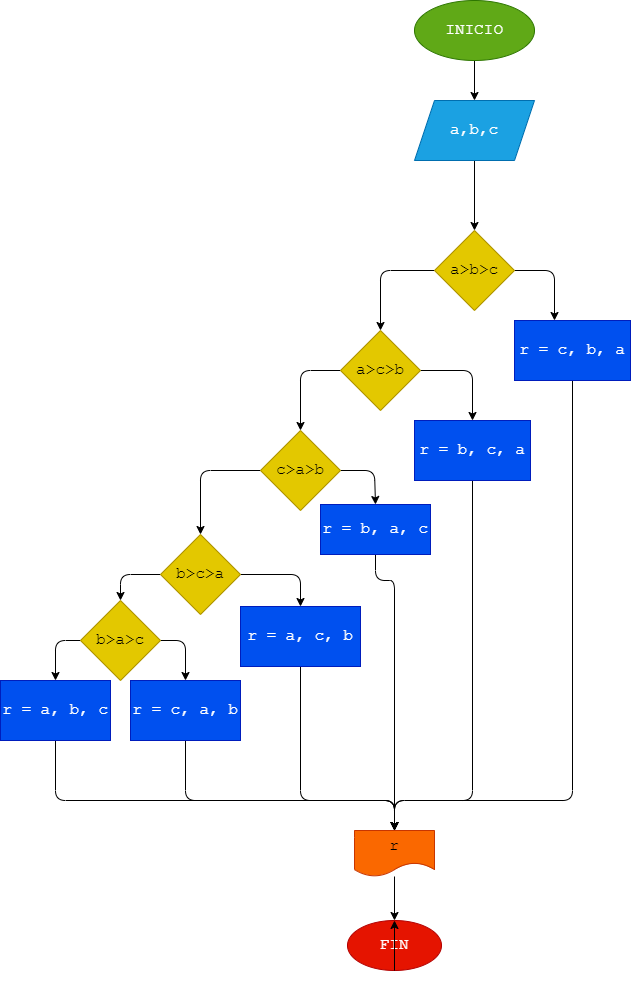

The diagram above was exported from draw.io. Its source (the exported page's mxGraphModel, read from the mxfile embedded in the PNG):
<mxGraphModel dx="1060" dy="1360" grid="1" gridSize="10" guides="1" tooltips="1" connect="1" arrows="1" fold="1" page="1" pageScale="1" pageWidth="827" pageHeight="1169" math="0" shadow="0">
  <root>
    <mxCell id="0" />
    <mxCell id="1" parent="0" />
    <mxCell id="4" value="" style="edgeStyle=none;html=1;fontFamily=Courier New;fontSize=16;" parent="1" source="2" target="3" edge="1">
      <mxGeometry relative="1" as="geometry" />
    </mxCell>
    <mxCell id="2" value="INICIO" style="ellipse;whiteSpace=wrap;html=1;fillColor=#60a917;fontColor=#ffffff;strokeColor=#2D7600;fontFamily=Courier New;fontSize=16;" parent="1" vertex="1">
      <mxGeometry x="414" y="20" width="120" height="60" as="geometry" />
    </mxCell>
    <mxCell id="6" value="" style="edgeStyle=none;html=1;fontFamily=Courier New;fontSize=16;" parent="1" source="3" target="5" edge="1">
      <mxGeometry relative="1" as="geometry" />
    </mxCell>
    <mxCell id="3" value="a,b,c" style="shape=parallelogram;perimeter=parallelogramPerimeter;whiteSpace=wrap;html=1;fixedSize=1;fillColor=#1ba1e2;fontColor=#ffffff;strokeColor=#006EAF;fontFamily=Courier New;fontSize=16;" parent="1" vertex="1">
      <mxGeometry x="414" y="120" width="120" height="60" as="geometry" />
    </mxCell>
    <mxCell id="8" value="" style="edgeStyle=none;html=1;fontFamily=Courier New;fontSize=16;" parent="1" source="5" edge="1">
      <mxGeometry relative="1" as="geometry">
        <Array as="points">
          <mxPoint x="554" y="290" />
        </Array>
        <mxPoint x="554.0000000000002" y="340.0000000000002" as="targetPoint" />
      </mxGeometry>
    </mxCell>
    <mxCell id="20" value="" style="edgeStyle=none;html=1;fontFamily=Courier New;fontSize=16;" parent="1" source="5" target="19" edge="1">
      <mxGeometry relative="1" as="geometry">
        <Array as="points">
          <mxPoint x="380" y="290" />
        </Array>
      </mxGeometry>
    </mxCell>
    <mxCell id="5" value="a&amp;gt;b&amp;gt;c" style="rhombus;whiteSpace=wrap;html=1;fillColor=#e3c800;fontColor=#000000;strokeColor=#B09500;fontFamily=Courier New;fontSize=16;" parent="1" vertex="1">
      <mxGeometry x="434" y="250" width="80" height="80" as="geometry" />
    </mxCell>
    <mxCell id="63" style="edgeStyle=none;html=1;entryX=0.5;entryY=0;entryDx=0;entryDy=0;" edge="1" parent="1" source="13" target="32">
      <mxGeometry relative="1" as="geometry">
        <mxPoint x="390" y="840" as="targetPoint" />
        <Array as="points">
          <mxPoint x="572" y="820" />
          <mxPoint x="394" y="820" />
        </Array>
      </mxGeometry>
    </mxCell>
    <mxCell id="13" value="r = c, b, a" style="whiteSpace=wrap;html=1;fillColor=#0050ef;fontColor=#ffffff;strokeColor=#001DBC;fontFamily=Courier New;fontSize=16;" parent="1" vertex="1">
      <mxGeometry x="514" y="340" width="116" height="60" as="geometry" />
    </mxCell>
    <mxCell id="62" style="edgeStyle=none;html=1;entryX=0.5;entryY=0;entryDx=0;entryDy=0;" edge="1" parent="1" source="15" target="32">
      <mxGeometry relative="1" as="geometry">
        <Array as="points">
          <mxPoint x="472" y="820" />
          <mxPoint x="394" y="820" />
        </Array>
      </mxGeometry>
    </mxCell>
    <mxCell id="15" value="r = b, c, a" style="whiteSpace=wrap;html=1;fillColor=#0050ef;fontColor=#ffffff;strokeColor=#001DBC;fontFamily=Courier New;fontSize=16;" parent="1" vertex="1">
      <mxGeometry x="414" y="440" width="116" height="60" as="geometry" />
    </mxCell>
    <mxCell id="61" style="edgeStyle=none;html=1;entryX=0.5;entryY=0;entryDx=0;entryDy=0;" edge="1" parent="1" source="17" target="32">
      <mxGeometry relative="1" as="geometry">
        <Array as="points">
          <mxPoint x="375" y="600" />
          <mxPoint x="394" y="600" />
        </Array>
      </mxGeometry>
    </mxCell>
    <mxCell id="17" value="r = b, a, c" style="whiteSpace=wrap;html=1;fillColor=#0050ef;fontColor=#ffffff;strokeColor=#001DBC;fontFamily=Courier New;fontSize=16;" parent="1" vertex="1">
      <mxGeometry x="320" y="524" width="110" height="50" as="geometry" />
    </mxCell>
    <mxCell id="23" value="" style="edgeStyle=none;html=1;fontFamily=Courier New;fontSize=16;" parent="1" source="19" target="15" edge="1">
      <mxGeometry relative="1" as="geometry">
        <Array as="points">
          <mxPoint x="472" y="390" />
        </Array>
        <mxPoint x="320" y="480" as="targetPoint" />
      </mxGeometry>
    </mxCell>
    <mxCell id="47" value="" style="edgeStyle=none;html=1;" edge="1" parent="1" source="19" target="46">
      <mxGeometry relative="1" as="geometry">
        <Array as="points">
          <mxPoint x="300" y="390" />
        </Array>
      </mxGeometry>
    </mxCell>
    <mxCell id="19" value="a&amp;gt;c&amp;gt;b" style="rhombus;whiteSpace=wrap;html=1;fillColor=#e3c800;fontColor=#000000;strokeColor=#B09500;fontFamily=Courier New;fontSize=16;" parent="1" vertex="1">
      <mxGeometry x="340" y="350" width="80" height="80" as="geometry" />
    </mxCell>
    <mxCell id="60" style="edgeStyle=none;html=1;entryX=0.5;entryY=0;entryDx=0;entryDy=0;" edge="1" parent="1" source="26" target="32">
      <mxGeometry relative="1" as="geometry">
        <Array as="points">
          <mxPoint x="300" y="820" />
          <mxPoint x="394" y="820" />
        </Array>
      </mxGeometry>
    </mxCell>
    <mxCell id="26" value="r = a, c, b" style="rounded=0;whiteSpace=wrap;html=1;fillColor=#0050ef;fontColor=#ffffff;strokeColor=#001DBC;fontFamily=Courier New;fontSize=16;" parent="1" vertex="1">
      <mxGeometry x="240" y="626" width="120" height="60" as="geometry" />
    </mxCell>
    <mxCell id="59" style="edgeStyle=none;html=1;entryX=0.5;entryY=0;entryDx=0;entryDy=0;" edge="1" parent="1" source="28" target="32">
      <mxGeometry relative="1" as="geometry">
        <Array as="points">
          <mxPoint x="185" y="820" />
          <mxPoint x="394" y="820" />
        </Array>
      </mxGeometry>
    </mxCell>
    <mxCell id="28" value="r = c, a, b" style="whiteSpace=wrap;html=1;fillColor=#0050ef;fontColor=#ffffff;strokeColor=#001DBC;fontFamily=Courier New;fontSize=16;" parent="1" vertex="1">
      <mxGeometry x="130" y="700" width="110" height="60" as="geometry" />
    </mxCell>
    <mxCell id="58" style="edgeStyle=none;html=1;entryX=0.5;entryY=0;entryDx=0;entryDy=0;" edge="1" parent="1" source="30" target="32">
      <mxGeometry relative="1" as="geometry">
        <Array as="points">
          <mxPoint x="55" y="820" />
          <mxPoint x="394" y="820" />
        </Array>
      </mxGeometry>
    </mxCell>
    <mxCell id="30" value="r = a, b, c" style="whiteSpace=wrap;html=1;fillColor=#0050ef;fontColor=#ffffff;strokeColor=#001DBC;fontFamily=Courier New;fontSize=16;" parent="1" vertex="1">
      <mxGeometry y="700" width="110" height="60" as="geometry" />
    </mxCell>
    <mxCell id="40" style="edgeStyle=none;html=1;entryX=0.5;entryY=0;entryDx=0;entryDy=0;fontFamily=Courier New;fontSize=16;" parent="1" source="32" target="39" edge="1">
      <mxGeometry relative="1" as="geometry" />
    </mxCell>
    <mxCell id="32" value="r" style="shape=document;whiteSpace=wrap;html=1;boundedLbl=1;rounded=0;fillColor=#fa6800;fontColor=#000000;strokeColor=#C73500;fontFamily=Courier New;fontSize=16;" parent="1" vertex="1">
      <mxGeometry x="354" y="850" width="80" height="46" as="geometry" />
    </mxCell>
    <mxCell id="39" value="FIN" style="ellipse;whiteSpace=wrap;html=1;fillColor=#e51400;fontColor=#ffffff;strokeColor=#B20000;fontFamily=Courier New;fontSize=16;" parent="1" vertex="1">
      <mxGeometry x="347" y="940" width="94" height="50" as="geometry" />
    </mxCell>
    <mxCell id="49" style="edgeStyle=none;html=1;entryX=0.5;entryY=0;entryDx=0;entryDy=0;" edge="1" parent="1" source="46" target="17">
      <mxGeometry relative="1" as="geometry">
        <Array as="points">
          <mxPoint x="374" y="490" />
        </Array>
      </mxGeometry>
    </mxCell>
    <mxCell id="51" value="" style="edgeStyle=none;html=1;" edge="1" parent="1" source="46" target="50">
      <mxGeometry relative="1" as="geometry">
        <Array as="points">
          <mxPoint x="200" y="490" />
        </Array>
      </mxGeometry>
    </mxCell>
    <mxCell id="46" value="c&amp;gt;a&amp;gt;b" style="rhombus;whiteSpace=wrap;html=1;fillColor=#e3c800;fontColor=#000000;strokeColor=#B09500;fontFamily=Courier New;fontSize=16;direction=south;" vertex="1" parent="1">
      <mxGeometry x="260" y="450" width="80" height="80" as="geometry" />
    </mxCell>
    <mxCell id="52" style="edgeStyle=none;html=1;entryX=0.5;entryY=0;entryDx=0;entryDy=0;" edge="1" parent="1" source="50" target="26">
      <mxGeometry relative="1" as="geometry">
        <Array as="points">
          <mxPoint x="300" y="594" />
        </Array>
      </mxGeometry>
    </mxCell>
    <mxCell id="54" value="" style="edgeStyle=none;html=1;" edge="1" parent="1" source="50" target="53">
      <mxGeometry relative="1" as="geometry">
        <Array as="points">
          <mxPoint x="120" y="594" />
        </Array>
      </mxGeometry>
    </mxCell>
    <mxCell id="50" value="b&amp;gt;c&amp;gt;a" style="rhombus;whiteSpace=wrap;html=1;fillColor=#e3c800;fontColor=#000000;strokeColor=#B09500;fontFamily=Courier New;fontSize=16;direction=south;" vertex="1" parent="1">
      <mxGeometry x="160" y="554" width="80" height="80" as="geometry" />
    </mxCell>
    <mxCell id="55" style="edgeStyle=none;html=1;entryX=0.5;entryY=0;entryDx=0;entryDy=0;" edge="1" parent="1" source="53" target="28">
      <mxGeometry relative="1" as="geometry">
        <Array as="points">
          <mxPoint x="185" y="660" />
        </Array>
      </mxGeometry>
    </mxCell>
    <mxCell id="56" style="edgeStyle=none;html=1;entryX=0.5;entryY=0;entryDx=0;entryDy=0;" edge="1" parent="1" source="53" target="30">
      <mxGeometry relative="1" as="geometry">
        <Array as="points">
          <mxPoint x="55" y="660" />
        </Array>
      </mxGeometry>
    </mxCell>
    <mxCell id="53" value="b&amp;gt;a&amp;gt;c" style="rhombus;whiteSpace=wrap;html=1;fillColor=#e3c800;fontColor=#000000;strokeColor=#B09500;fontFamily=Courier New;fontSize=16;direction=south;" vertex="1" parent="1">
      <mxGeometry x="80" y="620" width="80" height="80" as="geometry" />
    </mxCell>
    <mxCell id="57" style="edgeStyle=none;html=1;exitX=0.5;exitY=1;exitDx=0;exitDy=0;entryX=0.5;entryY=0;entryDx=0;entryDy=0;" edge="1" parent="1" source="39" target="39">
      <mxGeometry relative="1" as="geometry" />
    </mxCell>
  </root>
</mxGraphModel>